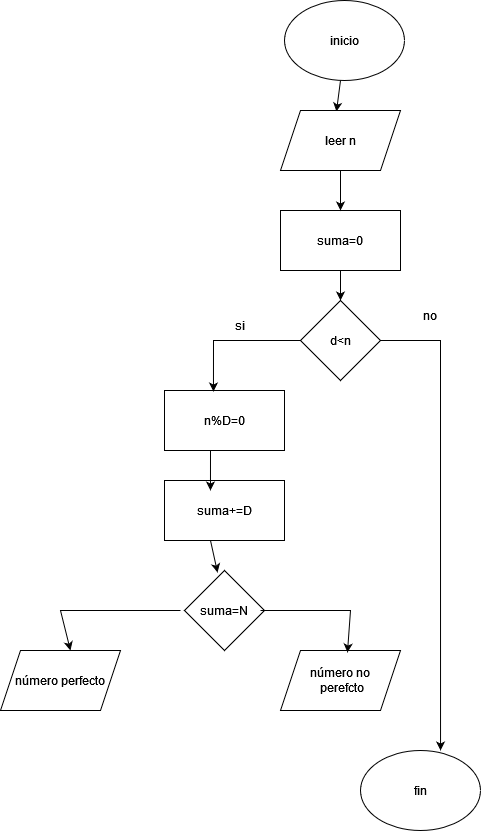

The diagram above was exported from draw.io. Its source (the exported page's mxGraphModel, read from the mxfile embedded in the PNG):
<mxGraphModel dx="1674" dy="819" grid="1" gridSize="10" guides="1" tooltips="1" connect="1" arrows="1" fold="1" page="1" pageScale="1" pageWidth="827" pageHeight="1169" math="0" shadow="0">
  <root>
    <mxCell id="0" />
    <mxCell id="1" parent="0" />
    <mxCell id="52nMrj57O73R8xau23wY-1" value="inicio" style="ellipse;whiteSpace=wrap;html=1;" vertex="1" parent="1">
      <mxGeometry x="354" y="20" width="120" height="80" as="geometry" />
    </mxCell>
    <mxCell id="52nMrj57O73R8xau23wY-14" value="fin" style="ellipse;whiteSpace=wrap;html=1;" vertex="1" parent="1">
      <mxGeometry x="430" y="770" width="120" height="80" as="geometry" />
    </mxCell>
    <mxCell id="52nMrj57O73R8xau23wY-24" value="" style="endArrow=classic;html=1;rounded=0;entryX=0.433;entryY=0.017;entryDx=0;entryDy=0;entryPerimeter=0;" edge="1" parent="1">
      <mxGeometry width="50" height="50" relative="1" as="geometry">
        <mxPoint x="410" y="100" as="sourcePoint" />
        <mxPoint x="405.96000000000004" y="131.01999999999998" as="targetPoint" />
      </mxGeometry>
    </mxCell>
    <mxCell id="52nMrj57O73R8xau23wY-57" value="leer n" style="shape=parallelogram;perimeter=parallelogramPerimeter;whiteSpace=wrap;html=1;fixedSize=1;" vertex="1" parent="1">
      <mxGeometry x="350" y="130" width="120" height="60" as="geometry" />
    </mxCell>
    <mxCell id="52nMrj57O73R8xau23wY-58" value="suma=0" style="rounded=0;whiteSpace=wrap;html=1;" vertex="1" parent="1">
      <mxGeometry x="350" y="230" width="120" height="60" as="geometry" />
    </mxCell>
    <mxCell id="52nMrj57O73R8xau23wY-59" value="" style="endArrow=classic;html=1;rounded=0;" edge="1" parent="1" target="52nMrj57O73R8xau23wY-58">
      <mxGeometry width="50" height="50" relative="1" as="geometry">
        <mxPoint x="410" y="190" as="sourcePoint" />
        <mxPoint x="460" y="140" as="targetPoint" />
      </mxGeometry>
    </mxCell>
    <mxCell id="52nMrj57O73R8xau23wY-60" value="d&amp;lt;n" style="rhombus;whiteSpace=wrap;html=1;" vertex="1" parent="1">
      <mxGeometry x="370" y="320" width="80" height="80" as="geometry" />
    </mxCell>
    <mxCell id="52nMrj57O73R8xau23wY-61" value="n%D=0" style="rounded=0;whiteSpace=wrap;html=1;" vertex="1" parent="1">
      <mxGeometry x="234" y="410" width="120" height="60" as="geometry" />
    </mxCell>
    <mxCell id="52nMrj57O73R8xau23wY-62" value="suma+=D" style="rounded=0;whiteSpace=wrap;html=1;" vertex="1" parent="1">
      <mxGeometry x="234" y="500" width="120" height="60" as="geometry" />
    </mxCell>
    <mxCell id="52nMrj57O73R8xau23wY-63" value="si" style="text;html=1;align=center;verticalAlign=middle;whiteSpace=wrap;rounded=0;" vertex="1" parent="1">
      <mxGeometry x="280" y="330" width="60" height="30" as="geometry" />
    </mxCell>
    <mxCell id="52nMrj57O73R8xau23wY-64" value="" style="endArrow=classic;html=1;rounded=0;" edge="1" parent="1" target="52nMrj57O73R8xau23wY-60">
      <mxGeometry width="50" height="50" relative="1" as="geometry">
        <mxPoint x="410" y="290" as="sourcePoint" />
        <mxPoint x="460" y="240" as="targetPoint" />
      </mxGeometry>
    </mxCell>
    <mxCell id="52nMrj57O73R8xau23wY-65" value="" style="endArrow=classic;html=1;rounded=0;entryX=0.408;entryY=0.017;entryDx=0;entryDy=0;entryPerimeter=0;" edge="1" parent="1" target="52nMrj57O73R8xau23wY-61">
      <mxGeometry width="50" height="50" relative="1" as="geometry">
        <mxPoint x="370" y="360" as="sourcePoint" />
        <mxPoint x="420" y="310" as="targetPoint" />
        <Array as="points">
          <mxPoint x="283" y="360" />
        </Array>
      </mxGeometry>
    </mxCell>
    <mxCell id="52nMrj57O73R8xau23wY-66" value="" style="endArrow=classic;html=1;rounded=0;entryX=0.383;entryY=0.167;entryDx=0;entryDy=0;entryPerimeter=0;" edge="1" parent="1" target="52nMrj57O73R8xau23wY-62">
      <mxGeometry width="50" height="50" relative="1" as="geometry">
        <mxPoint x="280" y="470" as="sourcePoint" />
        <mxPoint x="330" y="420" as="targetPoint" />
      </mxGeometry>
    </mxCell>
    <mxCell id="52nMrj57O73R8xau23wY-68" value="suma=N" style="rhombus;whiteSpace=wrap;html=1;" vertex="1" parent="1">
      <mxGeometry x="254" y="590" width="80" height="80" as="geometry" />
    </mxCell>
    <mxCell id="52nMrj57O73R8xau23wY-69" value="número perfecto" style="shape=parallelogram;perimeter=parallelogramPerimeter;whiteSpace=wrap;html=1;fixedSize=1;" vertex="1" parent="1">
      <mxGeometry x="70" y="670" width="120" height="60" as="geometry" />
    </mxCell>
    <mxCell id="52nMrj57O73R8xau23wY-70" value="&lt;div&gt;número no&lt;/div&gt;&lt;div&gt;&amp;nbsp;perefcto&lt;/div&gt;" style="shape=parallelogram;perimeter=parallelogramPerimeter;whiteSpace=wrap;html=1;fixedSize=1;" vertex="1" parent="1">
      <mxGeometry x="350" y="670" width="120" height="60" as="geometry" />
    </mxCell>
    <mxCell id="52nMrj57O73R8xau23wY-71" value="" style="endArrow=classic;html=1;rounded=0;entryX=0.667;entryY=0;entryDx=0;entryDy=0;entryPerimeter=0;" edge="1" parent="1" target="52nMrj57O73R8xau23wY-14">
      <mxGeometry width="50" height="50" relative="1" as="geometry">
        <mxPoint x="450" y="360" as="sourcePoint" />
        <mxPoint x="570" y="370" as="targetPoint" />
        <Array as="points">
          <mxPoint x="510" y="360" />
        </Array>
      </mxGeometry>
    </mxCell>
    <mxCell id="52nMrj57O73R8xau23wY-72" value="no" style="text;html=1;align=center;verticalAlign=middle;whiteSpace=wrap;rounded=0;" vertex="1" parent="1">
      <mxGeometry x="470" y="320" width="60" height="30" as="geometry" />
    </mxCell>
    <mxCell id="52nMrj57O73R8xau23wY-73" value="" style="endArrow=classic;html=1;rounded=0;entryX=0.413;entryY=0.025;entryDx=0;entryDy=0;entryPerimeter=0;" edge="1" parent="1" target="52nMrj57O73R8xau23wY-68">
      <mxGeometry width="50" height="50" relative="1" as="geometry">
        <mxPoint x="280" y="560" as="sourcePoint" />
        <mxPoint x="330" y="510" as="targetPoint" />
      </mxGeometry>
    </mxCell>
    <mxCell id="52nMrj57O73R8xau23wY-74" value="" style="endArrow=classic;html=1;rounded=0;entryX=0.583;entryY=0;entryDx=0;entryDy=0;entryPerimeter=0;" edge="1" parent="1" target="52nMrj57O73R8xau23wY-69">
      <mxGeometry width="50" height="50" relative="1" as="geometry">
        <mxPoint x="250" y="630" as="sourcePoint" />
        <mxPoint x="110" y="620" as="targetPoint" />
        <Array as="points">
          <mxPoint x="130" y="630" />
        </Array>
      </mxGeometry>
    </mxCell>
    <mxCell id="52nMrj57O73R8xau23wY-75" value="" style="endArrow=classic;html=1;rounded=0;entryX=0.558;entryY=0.033;entryDx=0;entryDy=0;entryPerimeter=0;" edge="1" parent="1" target="52nMrj57O73R8xau23wY-70">
      <mxGeometry width="50" height="50" relative="1" as="geometry">
        <mxPoint x="330" y="630" as="sourcePoint" />
        <mxPoint x="420" y="640" as="targetPoint" />
        <Array as="points">
          <mxPoint x="420" y="630" />
        </Array>
      </mxGeometry>
    </mxCell>
  </root>
</mxGraphModel>